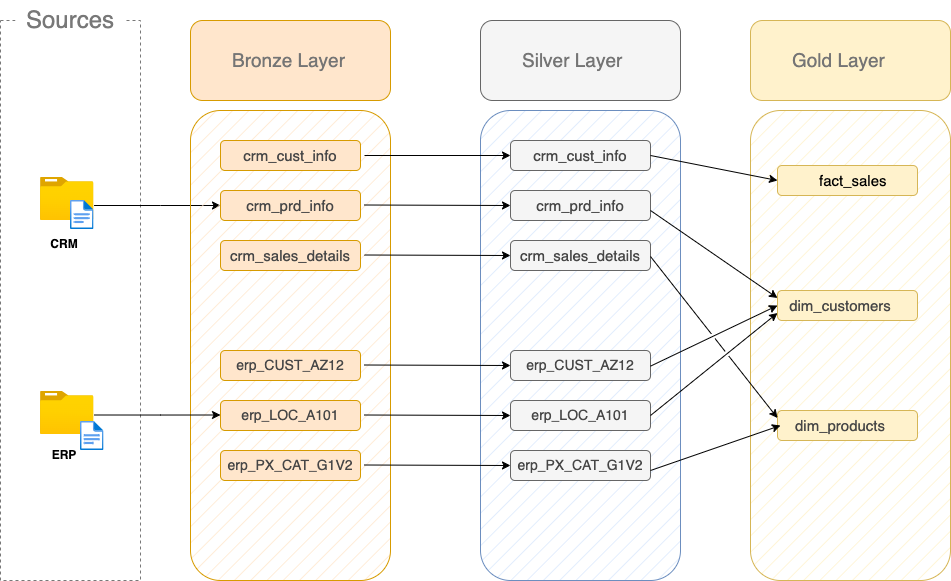

The diagram above was exported from draw.io. Its source (the exported page's mxGraphModel, read from the mxfile embedded in the PNG):
<mxGraphModel dx="1115" dy="861" grid="1" gridSize="10" guides="1" tooltips="1" connect="1" arrows="1" fold="1" page="1" pageScale="1" pageWidth="827" pageHeight="1169" math="0" shadow="0">
  <root>
    <mxCell id="0" />
    <mxCell id="1" parent="0" />
    <mxCell id="AjTUZmJbDVveaUUCRkhq-2" value="" style="rounded=0;whiteSpace=wrap;html=1;dashed=1;strokeColor=light-dark(#787878, #ededed);" parent="1" vertex="1">
      <mxGeometry x="50" y="200" width="140" height="560" as="geometry" />
    </mxCell>
    <mxCell id="AjTUZmJbDVveaUUCRkhq-3" value="&lt;font style=&quot;color: light-dark(rgb(120, 120, 120), rgb(237, 237, 237));&quot;&gt;Sources&lt;/font&gt;" style="text;html=1;align=center;verticalAlign=middle;whiteSpace=wrap;rounded=0;fontSize=24;strokeColor=none;fillColor=default;" parent="1" vertex="1">
      <mxGeometry x="65" y="180" width="110" height="40" as="geometry" />
    </mxCell>
    <mxCell id="AjTUZmJbDVveaUUCRkhq-4" value="" style="image;aspect=fixed;html=1;points=[];align=center;fontSize=12;image=img/lib/azure2/general/Folder_Blank.svg;" parent="1" vertex="1">
      <mxGeometry x="90" y="570.65" width="53.41" height="43.35" as="geometry" />
    </mxCell>
    <mxCell id="AjTUZmJbDVveaUUCRkhq-5" value="" style="image;aspect=fixed;html=1;points=[];align=center;fontSize=12;image=img/lib/azure2/general/Folder_Blank.svg;" parent="1" vertex="1">
      <mxGeometry x="90" y="356.66" width="53.41" height="43.34" as="geometry" />
    </mxCell>
    <mxCell id="AjTUZmJbDVveaUUCRkhq-29" value="" style="edgeStyle=orthogonalEdgeStyle;rounded=0;orthogonalLoop=1;jettySize=auto;html=1;entryX=0;entryY=0.5;entryDx=0;entryDy=0;" parent="1" source="AjTUZmJbDVveaUUCRkhq-6" target="AjTUZmJbDVveaUUCRkhq-14" edge="1">
      <mxGeometry relative="1" as="geometry">
        <Array as="points">
          <mxPoint x="210" y="385" />
          <mxPoint x="210" y="385" />
        </Array>
      </mxGeometry>
    </mxCell>
    <mxCell id="AjTUZmJbDVveaUUCRkhq-6" value="" style="image;aspect=fixed;html=1;points=[];align=center;fontSize=12;image=img/lib/azure2/general/File.svg;" parent="1" vertex="1">
      <mxGeometry x="120" y="380" width="23.54" height="29" as="geometry" />
    </mxCell>
    <mxCell id="AjTUZmJbDVveaUUCRkhq-7" value="" style="image;aspect=fixed;html=1;points=[];align=center;fontSize=12;image=img/lib/azure2/general/File.svg;" parent="1" vertex="1">
      <mxGeometry x="130" y="601" width="23.54" height="29" as="geometry" />
    </mxCell>
    <mxCell id="AjTUZmJbDVveaUUCRkhq-8" value="&lt;b&gt;CRM&lt;/b&gt;" style="text;html=1;align=center;verticalAlign=middle;whiteSpace=wrap;rounded=0;" parent="1" vertex="1">
      <mxGeometry x="83.53999999999999" y="409" width="60" height="30" as="geometry" />
    </mxCell>
    <mxCell id="AjTUZmJbDVveaUUCRkhq-10" value="&lt;b&gt;ERP&lt;/b&gt;" style="text;html=1;align=center;verticalAlign=middle;whiteSpace=wrap;rounded=0;" parent="1" vertex="1">
      <mxGeometry x="83.53999999999999" y="620" width="60" height="30" as="geometry" />
    </mxCell>
    <mxCell id="AjTUZmJbDVveaUUCRkhq-11" value="" style="rounded=1;whiteSpace=wrap;html=1;fillColor=#ffe6cc;strokeColor=#d79b00;fillStyle=hatch;" parent="1" vertex="1">
      <mxGeometry x="240" y="290" width="200" height="470" as="geometry" />
    </mxCell>
    <mxCell id="AjTUZmJbDVveaUUCRkhq-12" value="&lt;blockquote style=&quot;margin: 0 0 0 40px; border: none; padding: 0px;&quot;&gt;&lt;font style=&quot;font-size: 19px; color: light-dark(rgb(117, 117, 117), rgb(237, 237, 237));&quot;&gt;Bronze Layer&lt;/font&gt;&lt;/blockquote&gt;" style="rounded=1;whiteSpace=wrap;html=1;fillColor=#ffe6cc;strokeColor=#d79b00;fillStyle=auto;align=left;" parent="1" vertex="1">
      <mxGeometry x="240" y="200" width="200" height="80" as="geometry" />
    </mxCell>
    <mxCell id="AjTUZmJbDVveaUUCRkhq-13" value="&lt;blockquote style=&quot;margin: 0 0 0 40px; border: none; padding: 0px;&quot;&gt;&lt;br&gt;&lt;/blockquote&gt;" style="rounded=1;whiteSpace=wrap;html=1;fillColor=#ffe6cc;strokeColor=#d79b00;fillStyle=auto;align=left;" parent="1" vertex="1">
      <mxGeometry x="270" y="320" width="140" height="30" as="geometry" />
    </mxCell>
    <mxCell id="AjTUZmJbDVveaUUCRkhq-14" value="&lt;blockquote style=&quot;margin: 0 0 0 40px; border: none; padding: 0px;&quot;&gt;&lt;br&gt;&lt;/blockquote&gt;" style="rounded=1;whiteSpace=wrap;html=1;fillColor=#ffe6cc;strokeColor=#d79b00;fillStyle=auto;align=left;" parent="1" vertex="1">
      <mxGeometry x="270" y="370" width="140" height="30" as="geometry" />
    </mxCell>
    <mxCell id="AjTUZmJbDVveaUUCRkhq-15" value="&lt;blockquote style=&quot;margin: 0 0 0 40px; border: none; padding: 0px;&quot;&gt;&lt;br&gt;&lt;/blockquote&gt;" style="rounded=1;whiteSpace=wrap;html=1;fillColor=#ffe6cc;strokeColor=#d79b00;fillStyle=auto;align=left;" parent="1" vertex="1">
      <mxGeometry x="270" y="420" width="140" height="30" as="geometry" />
    </mxCell>
    <mxCell id="AjTUZmJbDVveaUUCRkhq-16" value="&lt;blockquote style=&quot;margin: 0 0 0 40px; border: none; padding: 0px;&quot;&gt;&lt;br&gt;&lt;/blockquote&gt;" style="rounded=1;whiteSpace=wrap;html=1;fillColor=#ffe6cc;strokeColor=#d79b00;fillStyle=auto;align=left;" parent="1" vertex="1">
      <mxGeometry x="270" y="630" width="140" height="30" as="geometry" />
    </mxCell>
    <mxCell id="AjTUZmJbDVveaUUCRkhq-17" value="&lt;blockquote style=&quot;margin: 0 0 0 40px; border: none; padding: 0px;&quot;&gt;&lt;br&gt;&lt;/blockquote&gt;" style="rounded=1;whiteSpace=wrap;html=1;fillColor=#ffe6cc;strokeColor=#d79b00;fillStyle=auto;align=left;" parent="1" vertex="1">
      <mxGeometry x="270" y="580" width="140" height="30" as="geometry" />
    </mxCell>
    <mxCell id="AjTUZmJbDVveaUUCRkhq-18" value="&lt;blockquote style=&quot;margin: 0 0 0 40px; border: none; padding: 0px;&quot;&gt;&lt;br&gt;&lt;/blockquote&gt;" style="rounded=1;whiteSpace=wrap;html=1;fillColor=#ffe6cc;strokeColor=#d79b00;fillStyle=auto;align=left;" parent="1" vertex="1">
      <mxGeometry x="270" y="530" width="140" height="30" as="geometry" />
    </mxCell>
    <mxCell id="AjTUZmJbDVveaUUCRkhq-19" value="&lt;font style=&quot;font-size: 15px; color: light-dark(rgb(71, 71, 71), rgb(237, 237, 237));&quot;&gt;crm_cust_info&lt;/font&gt;" style="text;html=1;align=center;verticalAlign=middle;whiteSpace=wrap;rounded=0;" parent="1" vertex="1">
      <mxGeometry x="290" y="325" width="100" height="20" as="geometry" />
    </mxCell>
    <mxCell id="AjTUZmJbDVveaUUCRkhq-21" value="&lt;font style=&quot;font-size: 15px; color: light-dark(rgb(71, 71, 71), rgb(237, 237, 237));&quot;&gt;crm_prd_info&lt;/font&gt;" style="text;html=1;align=center;verticalAlign=middle;whiteSpace=wrap;rounded=0;" parent="1" vertex="1">
      <mxGeometry x="290" y="370" width="100" height="30" as="geometry" />
    </mxCell>
    <mxCell id="AjTUZmJbDVveaUUCRkhq-22" value="&lt;font style=&quot;font-size: 15px; color: light-dark(rgb(71, 71, 71), rgb(237, 237, 237));&quot;&gt;crm_sales_details&lt;/font&gt;" style="text;html=1;align=center;verticalAlign=middle;whiteSpace=wrap;rounded=0;" parent="1" vertex="1">
      <mxGeometry x="280" y="420" width="120" height="30" as="geometry" />
    </mxCell>
    <mxCell id="AjTUZmJbDVveaUUCRkhq-24" value="&lt;font style=&quot;color: light-dark(rgb(71, 71, 71), rgb(237, 237, 237)); font-size: 14px;&quot;&gt;erp_PX_CAT_G1V2&lt;/font&gt;" style="text;html=1;align=center;verticalAlign=middle;whiteSpace=wrap;rounded=0;" parent="1" vertex="1">
      <mxGeometry x="280" y="630" width="120" height="30" as="geometry" />
    </mxCell>
    <mxCell id="AjTUZmJbDVveaUUCRkhq-25" value="&lt;font style=&quot;color: light-dark(rgb(71, 71, 71), rgb(237, 237, 237)); font-size: 14px;&quot;&gt;erp_LOC_A101&lt;/font&gt;" style="text;html=1;align=center;verticalAlign=middle;whiteSpace=wrap;rounded=0;" parent="1" vertex="1">
      <mxGeometry x="280" y="580" width="120" height="30" as="geometry" />
    </mxCell>
    <mxCell id="AjTUZmJbDVveaUUCRkhq-26" value="&lt;font style=&quot;color: light-dark(rgb(71, 71, 71), rgb(237, 237, 237)); font-size: 14px;&quot;&gt;erp_CUST_AZ12&lt;/font&gt;" style="text;html=1;align=center;verticalAlign=middle;whiteSpace=wrap;rounded=0;" parent="1" vertex="1">
      <mxGeometry x="280" y="530" width="120" height="30" as="geometry" />
    </mxCell>
    <mxCell id="AjTUZmJbDVveaUUCRkhq-35" value="" style="edgeStyle=orthogonalEdgeStyle;rounded=0;orthogonalLoop=1;jettySize=auto;html=1;entryX=0;entryY=0.5;entryDx=0;entryDy=0;" parent="1" edge="1">
      <mxGeometry relative="1" as="geometry">
        <mxPoint x="144" y="594.5" as="sourcePoint" />
        <mxPoint x="270" y="594.5" as="targetPoint" />
        <Array as="points">
          <mxPoint x="210" y="594.5" />
          <mxPoint x="210" y="594.5" />
        </Array>
      </mxGeometry>
    </mxCell>
    <mxCell id="3tly6eM19KEWcBhfWekc-1" value="&lt;blockquote style=&quot;margin: 0 0 0 40px; border: none; padding: 0px;&quot;&gt;&lt;font style=&quot;font-size: 19px; color: light-dark(rgb(117, 117, 117), rgb(237, 237, 237));&quot;&gt;Silver Layer&lt;/font&gt;&lt;/blockquote&gt;" style="rounded=1;whiteSpace=wrap;html=1;fillColor=#f5f5f5;strokeColor=#666666;fillStyle=auto;align=left;fontColor=#333333;" parent="1" vertex="1">
      <mxGeometry x="530" y="200" width="200" height="80" as="geometry" />
    </mxCell>
    <mxCell id="3tly6eM19KEWcBhfWekc-14" value="" style="rounded=1;whiteSpace=wrap;html=1;fillColor=#dae8fc;strokeColor=#6c8ebf;fillStyle=hatch;" parent="1" vertex="1">
      <mxGeometry x="530" y="290" width="200" height="470" as="geometry" />
    </mxCell>
    <mxCell id="3tly6eM19KEWcBhfWekc-27" value="&lt;blockquote style=&quot;margin: 0 0 0 40px; border: none; padding: 0px;&quot;&gt;&lt;br&gt;&lt;/blockquote&gt;" style="rounded=1;whiteSpace=wrap;html=1;fillColor=#f5f5f5;strokeColor=#666666;fillStyle=auto;align=left;fontColor=#333333;" parent="1" vertex="1">
      <mxGeometry x="560" y="320" width="140" height="30" as="geometry" />
    </mxCell>
    <mxCell id="3tly6eM19KEWcBhfWekc-28" value="&lt;blockquote style=&quot;margin: 0 0 0 40px; border: none; padding: 0px;&quot;&gt;&lt;br&gt;&lt;/blockquote&gt;" style="rounded=1;whiteSpace=wrap;html=1;fillColor=#f5f5f5;strokeColor=#666666;fillStyle=auto;align=left;fontColor=#333333;" parent="1" vertex="1">
      <mxGeometry x="560" y="370" width="140" height="30" as="geometry" />
    </mxCell>
    <mxCell id="3tly6eM19KEWcBhfWekc-29" value="&lt;blockquote style=&quot;margin: 0 0 0 40px; border: none; padding: 0px;&quot;&gt;&lt;br&gt;&lt;/blockquote&gt;" style="rounded=1;whiteSpace=wrap;html=1;fillColor=#f5f5f5;strokeColor=#666666;fillStyle=auto;align=left;fontColor=#333333;" parent="1" vertex="1">
      <mxGeometry x="560" y="420" width="140" height="30" as="geometry" />
    </mxCell>
    <mxCell id="3tly6eM19KEWcBhfWekc-30" value="&lt;blockquote style=&quot;margin: 0 0 0 40px; border: none; padding: 0px;&quot;&gt;&lt;br&gt;&lt;/blockquote&gt;" style="rounded=1;whiteSpace=wrap;html=1;fillColor=#f5f5f5;strokeColor=#666666;fillStyle=auto;align=left;fontColor=#333333;" parent="1" vertex="1">
      <mxGeometry x="560" y="630" width="140" height="30" as="geometry" />
    </mxCell>
    <mxCell id="3tly6eM19KEWcBhfWekc-31" value="&lt;blockquote style=&quot;margin: 0 0 0 40px; border: none; padding: 0px;&quot;&gt;&lt;br&gt;&lt;/blockquote&gt;" style="rounded=1;whiteSpace=wrap;html=1;fillColor=#f5f5f5;strokeColor=#666666;fillStyle=auto;align=left;fontColor=#333333;" parent="1" vertex="1">
      <mxGeometry x="560" y="580" width="140" height="30" as="geometry" />
    </mxCell>
    <mxCell id="3tly6eM19KEWcBhfWekc-32" value="&lt;blockquote style=&quot;margin: 0 0 0 40px; border: none; padding: 0px;&quot;&gt;&lt;br&gt;&lt;/blockquote&gt;" style="rounded=1;whiteSpace=wrap;html=1;fillColor=#f5f5f5;strokeColor=#666666;fillStyle=auto;align=left;fontColor=#333333;" parent="1" vertex="1">
      <mxGeometry x="560" y="530" width="140" height="30" as="geometry" />
    </mxCell>
    <mxCell id="3tly6eM19KEWcBhfWekc-33" value="&lt;font style=&quot;font-size: 15px; color: light-dark(rgb(71, 71, 71), rgb(237, 237, 237));&quot;&gt;crm_cust_info&lt;/font&gt;" style="text;html=1;align=center;verticalAlign=middle;whiteSpace=wrap;rounded=0;" parent="1" vertex="1">
      <mxGeometry x="580" y="325" width="100" height="20" as="geometry" />
    </mxCell>
    <mxCell id="3tly6eM19KEWcBhfWekc-34" value="&lt;font style=&quot;font-size: 15px; color: light-dark(rgb(71, 71, 71), rgb(237, 237, 237));&quot;&gt;crm_prd_info&lt;/font&gt;" style="text;html=1;align=center;verticalAlign=middle;whiteSpace=wrap;rounded=0;" parent="1" vertex="1">
      <mxGeometry x="580" y="370" width="100" height="30" as="geometry" />
    </mxCell>
    <mxCell id="3tly6eM19KEWcBhfWekc-36" value="&lt;font style=&quot;color: light-dark(rgb(71, 71, 71), rgb(237, 237, 237)); font-size: 14px;&quot;&gt;erp_PX_CAT_G1V2&lt;/font&gt;" style="text;html=1;align=center;verticalAlign=middle;whiteSpace=wrap;rounded=0;" parent="1" vertex="1">
      <mxGeometry x="570" y="630" width="120" height="30" as="geometry" />
    </mxCell>
    <mxCell id="3tly6eM19KEWcBhfWekc-37" value="&lt;font style=&quot;color: light-dark(rgb(71, 71, 71), rgb(237, 237, 237)); font-size: 14px;&quot;&gt;erp_LOC_A101&lt;/font&gt;" style="text;html=1;align=center;verticalAlign=middle;whiteSpace=wrap;rounded=0;" parent="1" vertex="1">
      <mxGeometry x="570" y="580" width="120" height="30" as="geometry" />
    </mxCell>
    <mxCell id="3tly6eM19KEWcBhfWekc-38" value="&lt;font style=&quot;color: light-dark(rgb(71, 71, 71), rgb(237, 237, 237)); font-size: 14px;&quot;&gt;erp_CUST_AZ12&lt;/font&gt;" style="text;html=1;align=center;verticalAlign=middle;whiteSpace=wrap;rounded=0;" parent="1" vertex="1">
      <mxGeometry x="570" y="530" width="120" height="30" as="geometry" />
    </mxCell>
    <mxCell id="3tly6eM19KEWcBhfWekc-39" value="&lt;font style=&quot;font-size: 15px; color: light-dark(rgb(71, 71, 71), rgb(237, 237, 237));&quot;&gt;crm_sales_details&lt;/font&gt;" style="text;html=1;align=center;verticalAlign=middle;whiteSpace=wrap;rounded=0;" parent="1" vertex="1">
      <mxGeometry x="570" y="420" width="120" height="30" as="geometry" />
    </mxCell>
    <mxCell id="HO2WPKc4sr4KZdbYSBco-4" value="" style="endArrow=classic;html=1;rounded=0;entryX=0;entryY=0.5;entryDx=0;entryDy=0;" parent="1" target="3tly6eM19KEWcBhfWekc-27" edge="1">
      <mxGeometry width="50" height="50" relative="1" as="geometry">
        <mxPoint x="414" y="335" as="sourcePoint" />
        <mxPoint x="464" y="290" as="targetPoint" />
      </mxGeometry>
    </mxCell>
    <mxCell id="HO2WPKc4sr4KZdbYSBco-5" value="" style="endArrow=classic;html=1;rounded=0;entryX=0;entryY=0.5;entryDx=0;entryDy=0;" parent="1" edge="1" target="3tly6eM19KEWcBhfWekc-28">
      <mxGeometry width="50" height="50" relative="1" as="geometry">
        <mxPoint x="413.5" y="384.5" as="sourcePoint" />
        <mxPoint x="509.5" y="384.5" as="targetPoint" />
      </mxGeometry>
    </mxCell>
    <mxCell id="HO2WPKc4sr4KZdbYSBco-6" value="" style="endArrow=classic;html=1;rounded=0;entryX=0;entryY=0.5;entryDx=0;entryDy=0;" parent="1" edge="1" target="3tly6eM19KEWcBhfWekc-29">
      <mxGeometry width="50" height="50" relative="1" as="geometry">
        <mxPoint x="414" y="434.5" as="sourcePoint" />
        <mxPoint x="510" y="434.5" as="targetPoint" />
      </mxGeometry>
    </mxCell>
    <mxCell id="HO2WPKc4sr4KZdbYSBco-7" value="" style="endArrow=classic;html=1;rounded=0;entryX=0;entryY=0.5;entryDx=0;entryDy=0;" parent="1" edge="1" target="3tly6eM19KEWcBhfWekc-32">
      <mxGeometry width="50" height="50" relative="1" as="geometry">
        <mxPoint x="413.5" y="544.5" as="sourcePoint" />
        <mxPoint x="509.5" y="544.5" as="targetPoint" />
      </mxGeometry>
    </mxCell>
    <mxCell id="HO2WPKc4sr4KZdbYSBco-8" value="" style="endArrow=classic;html=1;rounded=0;entryX=0;entryY=0.5;entryDx=0;entryDy=0;" parent="1" edge="1" target="3tly6eM19KEWcBhfWekc-31">
      <mxGeometry width="50" height="50" relative="1" as="geometry">
        <mxPoint x="413.5" y="594.5" as="sourcePoint" />
        <mxPoint x="509.5" y="594.5" as="targetPoint" />
      </mxGeometry>
    </mxCell>
    <mxCell id="HO2WPKc4sr4KZdbYSBco-9" value="" style="endArrow=classic;html=1;rounded=0;entryX=0;entryY=0.5;entryDx=0;entryDy=0;" parent="1" edge="1" target="3tly6eM19KEWcBhfWekc-30">
      <mxGeometry width="50" height="50" relative="1" as="geometry">
        <mxPoint x="413.5" y="644.5" as="sourcePoint" />
        <mxPoint x="509.5" y="644.5" as="targetPoint" />
      </mxGeometry>
    </mxCell>
    <mxCell id="nBNJgqtIu-nhrXZQP4if-15" value="&lt;blockquote style=&quot;margin: 0 0 0 40px; border: none; padding: 0px;&quot;&gt;&lt;font style=&quot;font-size: 19px; color: light-dark(rgb(117, 117, 117), rgb(237, 237, 237));&quot;&gt;Gold Layer&lt;/font&gt;&lt;/blockquote&gt;" style="rounded=1;whiteSpace=wrap;html=1;fillColor=#fff2cc;strokeColor=#d6b656;fillStyle=auto;align=left;" vertex="1" parent="1">
      <mxGeometry x="800" y="200" width="200" height="80" as="geometry" />
    </mxCell>
    <mxCell id="nBNJgqtIu-nhrXZQP4if-16" value="" style="rounded=1;whiteSpace=wrap;html=1;fillColor=#fff2cc;strokeColor=#d6b656;fillStyle=hatch;" vertex="1" parent="1">
      <mxGeometry x="800" y="290" width="200" height="470" as="geometry" />
    </mxCell>
    <mxCell id="nBNJgqtIu-nhrXZQP4if-18" value="&lt;blockquote style=&quot;margin: 0 0 0 40px; border: none; padding: 0px;&quot;&gt;&lt;br&gt;&lt;/blockquote&gt;" style="rounded=1;whiteSpace=wrap;html=1;fillColor=#fff2cc;strokeColor=#d6b656;fillStyle=auto;align=left;" vertex="1" parent="1">
      <mxGeometry x="827" y="470" width="140" height="30" as="geometry" />
    </mxCell>
    <mxCell id="nBNJgqtIu-nhrXZQP4if-19" value="&lt;blockquote style=&quot;margin: 0 0 0 40px; border: none; padding: 0px;&quot;&gt;&lt;br&gt;&lt;/blockquote&gt;" style="rounded=1;whiteSpace=wrap;html=1;fillColor=#fff2cc;strokeColor=#d6b656;fillStyle=auto;align=left;" vertex="1" parent="1">
      <mxGeometry x="827" y="590" width="140" height="30" as="geometry" />
    </mxCell>
    <mxCell id="nBNJgqtIu-nhrXZQP4if-24" value="&lt;font style=&quot;font-size: 15px; color: light-dark(rgb(71, 71, 71), rgb(237, 237, 237));&quot;&gt;dim_customers&lt;/font&gt;" style="text;html=1;align=center;verticalAlign=middle;whiteSpace=wrap;rounded=0;" vertex="1" parent="1">
      <mxGeometry x="840" y="470" width="100" height="30" as="geometry" />
    </mxCell>
    <mxCell id="nBNJgqtIu-nhrXZQP4if-28" value="&lt;font style=&quot;font-size: 15px; color: light-dark(rgb(71, 71, 71), rgb(237, 237, 237));&quot;&gt;dim_products&lt;/font&gt;" style="text;html=1;align=center;verticalAlign=middle;whiteSpace=wrap;rounded=0;" vertex="1" parent="1">
      <mxGeometry x="830" y="590" width="120" height="30" as="geometry" />
    </mxCell>
    <mxCell id="nBNJgqtIu-nhrXZQP4if-31" value="&lt;blockquote style=&quot;margin: 0 0 0 40px; border: none; padding: 0px;&quot;&gt;&lt;font style=&quot;font-size: 15px;&quot;&gt;fact_sales&lt;/font&gt;&lt;/blockquote&gt;" style="rounded=1;whiteSpace=wrap;html=1;fillColor=#fff2cc;strokeColor=#d6b656;fillStyle=auto;align=left;" vertex="1" parent="1">
      <mxGeometry x="827" y="345" width="140" height="30" as="geometry" />
    </mxCell>
    <mxCell id="nBNJgqtIu-nhrXZQP4if-32" value="" style="endArrow=classic;html=1;rounded=0;exitX=1;exitY=0.5;exitDx=0;exitDy=0;" edge="1" parent="1" source="3tly6eM19KEWcBhfWekc-27">
      <mxGeometry width="50" height="50" relative="1" as="geometry">
        <mxPoint x="777" y="410" as="sourcePoint" />
        <mxPoint x="827" y="360" as="targetPoint" />
      </mxGeometry>
    </mxCell>
    <mxCell id="nBNJgqtIu-nhrXZQP4if-33" value="" style="endArrow=classic;html=1;rounded=0;exitX=1;exitY=0.5;exitDx=0;exitDy=0;entryX=0;entryY=0.25;entryDx=0;entryDy=0;jumpStyle=gap;" edge="1" parent="1" target="nBNJgqtIu-nhrXZQP4if-18">
      <mxGeometry width="50" height="50" relative="1" as="geometry">
        <mxPoint x="700" y="390" as="sourcePoint" />
        <mxPoint x="827" y="415" as="targetPoint" />
      </mxGeometry>
    </mxCell>
    <mxCell id="nBNJgqtIu-nhrXZQP4if-34" value="" style="endArrow=classic;html=1;rounded=0;exitX=1;exitY=0.5;exitDx=0;exitDy=0;entryX=0;entryY=0.5;entryDx=0;entryDy=0;jumpStyle=gap;" edge="1" parent="1" target="nBNJgqtIu-nhrXZQP4if-18">
      <mxGeometry width="50" height="50" relative="1" as="geometry">
        <mxPoint x="700" y="545.65" as="sourcePoint" />
        <mxPoint x="820" y="490" as="targetPoint" />
      </mxGeometry>
    </mxCell>
    <mxCell id="nBNJgqtIu-nhrXZQP4if-35" value="" style="endArrow=classic;html=1;rounded=0;exitX=1;exitY=0.5;exitDx=0;exitDy=0;entryX=0;entryY=0.75;entryDx=0;entryDy=0;jumpStyle=gap;" edge="1" parent="1" target="nBNJgqtIu-nhrXZQP4if-18">
      <mxGeometry width="50" height="50" relative="1" as="geometry">
        <mxPoint x="700" y="595" as="sourcePoint" />
        <mxPoint x="827" y="620" as="targetPoint" />
      </mxGeometry>
    </mxCell>
    <mxCell id="nBNJgqtIu-nhrXZQP4if-36" value="" style="endArrow=classic;html=1;rounded=0;exitX=1;exitY=0.5;exitDx=0;exitDy=0;entryX=0;entryY=0.5;entryDx=0;entryDy=0;jumpStyle=gap;" edge="1" parent="1" target="nBNJgqtIu-nhrXZQP4if-28">
      <mxGeometry width="50" height="50" relative="1" as="geometry">
        <mxPoint x="700" y="650" as="sourcePoint" />
        <mxPoint x="827" y="548" as="targetPoint" />
      </mxGeometry>
    </mxCell>
    <mxCell id="nBNJgqtIu-nhrXZQP4if-38" value="" style="endArrow=classic;html=1;rounded=0;exitX=1;exitY=0.5;exitDx=0;exitDy=0;entryX=0;entryY=0.25;entryDx=0;entryDy=0;jumpStyle=gap;" edge="1" parent="1" target="nBNJgqtIu-nhrXZQP4if-19">
      <mxGeometry width="50" height="50" relative="1" as="geometry">
        <mxPoint x="700" y="436" as="sourcePoint" />
        <mxPoint x="827" y="524" as="targetPoint" />
      </mxGeometry>
    </mxCell>
  </root>
</mxGraphModel>